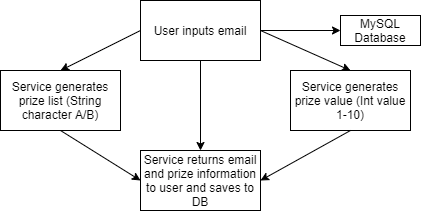

The diagram above was exported from draw.io. Its source (the exported page's mxGraphModel, read from the mxfile embedded in the PNG):
<mxGraphModel dx="1422" dy="766" grid="1" gridSize="10" guides="1" tooltips="1" connect="1" arrows="1" fold="1" page="1" pageScale="1" pageWidth="850" pageHeight="1100" math="0" shadow="0">
  <root>
    <mxCell id="0" />
    <mxCell id="1" parent="0" />
    <mxCell id="t8qgSfotf2GysJBGY6Hy-1" value="User inputs email" style="rounded=0;whiteSpace=wrap;html=1;" parent="1" vertex="1">
      <mxGeometry x="360" y="140" width="120" height="60" as="geometry" />
    </mxCell>
    <mxCell id="t8qgSfotf2GysJBGY6Hy-2" value="Service generates prize list (String character A/B)" style="rounded=0;whiteSpace=wrap;html=1;" parent="1" vertex="1">
      <mxGeometry x="220" y="210" width="120" height="60" as="geometry" />
    </mxCell>
    <mxCell id="t8qgSfotf2GysJBGY6Hy-3" value="Service generates prize value (Int value 1-10)" style="rounded=0;whiteSpace=wrap;html=1;" parent="1" vertex="1">
      <mxGeometry x="510" y="210" width="120" height="60" as="geometry" />
    </mxCell>
    <mxCell id="t8qgSfotf2GysJBGY6Hy-4" value="Service returns email and prize information to user and saves to DB" style="rounded=0;whiteSpace=wrap;html=1;" parent="1" vertex="1">
      <mxGeometry x="360" y="290" width="120" height="60" as="geometry" />
    </mxCell>
    <mxCell id="t8qgSfotf2GysJBGY6Hy-5" value="" style="endArrow=classic;html=1;exitX=0.5;exitY=1;exitDx=0;exitDy=0;entryX=0.5;entryY=0;entryDx=0;entryDy=0;" parent="1" source="t8qgSfotf2GysJBGY6Hy-1" target="t8qgSfotf2GysJBGY6Hy-4" edge="1">
      <mxGeometry width="50" height="50" relative="1" as="geometry">
        <mxPoint x="400" y="370" as="sourcePoint" />
        <mxPoint x="450" y="320" as="targetPoint" />
      </mxGeometry>
    </mxCell>
    <mxCell id="t8qgSfotf2GysJBGY6Hy-6" value="MySQL Database" style="rounded=0;whiteSpace=wrap;html=1;" parent="1" vertex="1">
      <mxGeometry x="560" y="155" width="80" height="30" as="geometry" />
    </mxCell>
    <mxCell id="t8qgSfotf2GysJBGY6Hy-7" value="" style="endArrow=classic;html=1;entryX=0;entryY=0.5;entryDx=0;entryDy=0;exitX=1;exitY=0.5;exitDx=0;exitDy=0;" parent="1" source="t8qgSfotf2GysJBGY6Hy-1" target="t8qgSfotf2GysJBGY6Hy-6" edge="1">
      <mxGeometry width="50" height="50" relative="1" as="geometry">
        <mxPoint x="500" y="360" as="sourcePoint" />
        <mxPoint x="550" y="310" as="targetPoint" />
      </mxGeometry>
    </mxCell>
    <mxCell id="t8qgSfotf2GysJBGY6Hy-8" value="" style="endArrow=classic;html=1;exitX=1;exitY=0.5;exitDx=0;exitDy=0;entryX=0.5;entryY=0;entryDx=0;entryDy=0;" parent="1" source="t8qgSfotf2GysJBGY6Hy-1" target="t8qgSfotf2GysJBGY6Hy-3" edge="1">
      <mxGeometry width="50" height="50" relative="1" as="geometry">
        <mxPoint x="400" y="370" as="sourcePoint" />
        <mxPoint x="450" y="320" as="targetPoint" />
      </mxGeometry>
    </mxCell>
    <mxCell id="t8qgSfotf2GysJBGY6Hy-9" value="" style="endArrow=classic;html=1;exitX=0;exitY=0.5;exitDx=0;exitDy=0;entryX=0.5;entryY=0;entryDx=0;entryDy=0;" parent="1" source="t8qgSfotf2GysJBGY6Hy-1" target="t8qgSfotf2GysJBGY6Hy-2" edge="1">
      <mxGeometry width="50" height="50" relative="1" as="geometry">
        <mxPoint x="400" y="370" as="sourcePoint" />
        <mxPoint x="450" y="320" as="targetPoint" />
      </mxGeometry>
    </mxCell>
    <mxCell id="t8qgSfotf2GysJBGY6Hy-10" value="" style="endArrow=classic;html=1;exitX=0.5;exitY=1;exitDx=0;exitDy=0;entryX=0;entryY=0.5;entryDx=0;entryDy=0;" parent="1" source="t8qgSfotf2GysJBGY6Hy-2" target="t8qgSfotf2GysJBGY6Hy-4" edge="1">
      <mxGeometry width="50" height="50" relative="1" as="geometry">
        <mxPoint x="400" y="370" as="sourcePoint" />
        <mxPoint x="450" y="320" as="targetPoint" />
      </mxGeometry>
    </mxCell>
    <mxCell id="t8qgSfotf2GysJBGY6Hy-11" value="" style="endArrow=classic;html=1;exitX=0.5;exitY=1;exitDx=0;exitDy=0;entryX=1;entryY=0.5;entryDx=0;entryDy=0;" parent="1" source="t8qgSfotf2GysJBGY6Hy-3" target="t8qgSfotf2GysJBGY6Hy-4" edge="1">
      <mxGeometry width="50" height="50" relative="1" as="geometry">
        <mxPoint x="400" y="370" as="sourcePoint" />
        <mxPoint x="520" y="330" as="targetPoint" />
      </mxGeometry>
    </mxCell>
  </root>
</mxGraphModel>